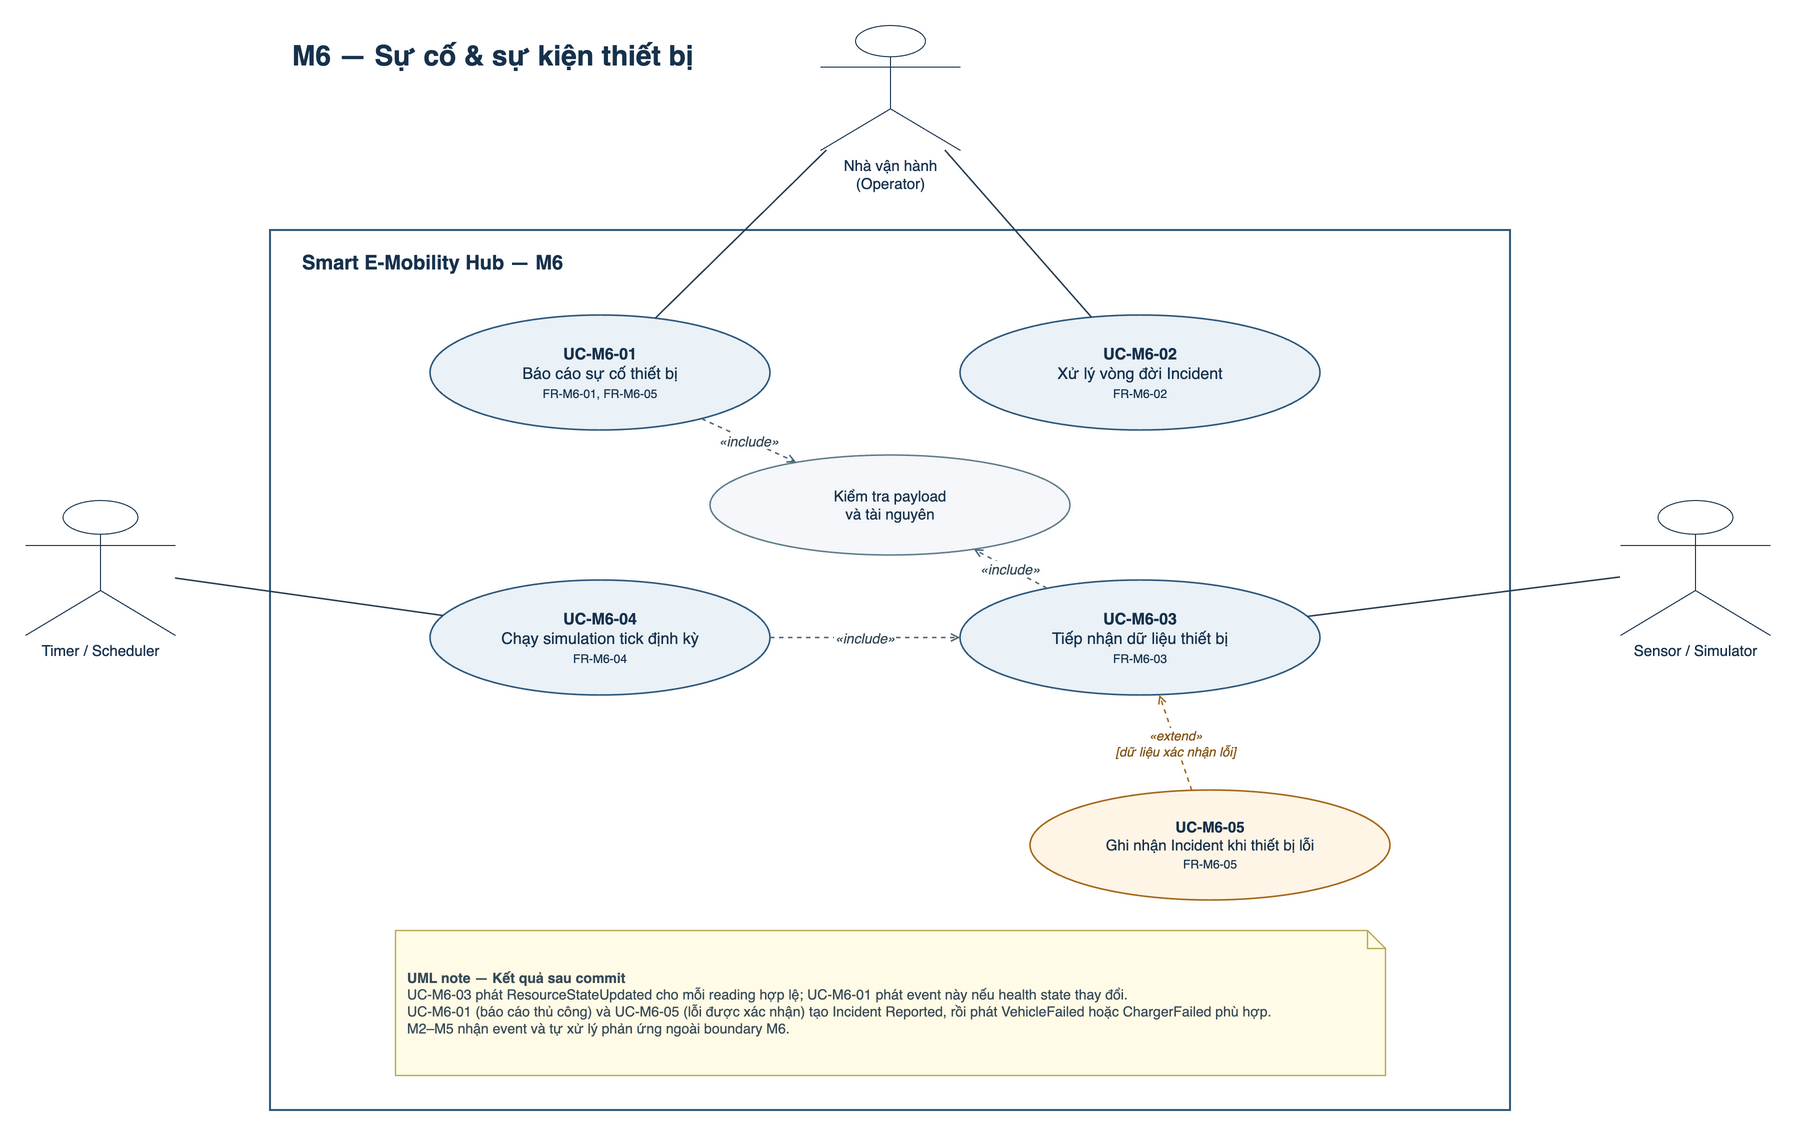

The diagram above was exported from draw.io. Its source (the exported page's mxGraphModel, read from the mxfile embedded in the PNG):
<mxGraphModel dx="1800" dy="1220" grid="1" gridSize="10" guides="1" tooltips="1" connect="1" arrows="1" fold="1" page="1" pageScale="1" pageWidth="1800" pageHeight="1220" math="0" shadow="0">
  <root>
    <mxCell id="0" />
    <mxCell id="1" parent="0" />
    <mxCell id="diagram-title" value="M6 — Sự cố &amp; sự kiện thiết bị" style="text;html=1;align=left;verticalAlign=middle;fontSize=28;fontStyle=1;fontColor=#17324D;" vertex="1" parent="1">
      <mxGeometry x="300" y="28" width="620" height="55" as="geometry" />
    </mxCell>
    <mxCell id="m6-boundary" value="" style="rounded=0;whiteSpace=wrap;html=1;fillColor=none;strokeColor=#315A7D;strokeWidth=2;" vertex="1" parent="1">
      <mxGeometry x="280" y="230" width="1240" height="880" as="geometry" />
    </mxCell>
    <mxCell id="boundary-label" value="Smart E-Mobility Hub — M6" style="text;html=1;align=left;verticalAlign=middle;fontSize=20;fontStyle=1;fontColor=#17324D;" vertex="1" parent="1">
      <mxGeometry x="310" y="243" width="450" height="38" as="geometry" />
    </mxCell>
    <mxCell id="actor-operator" value="Nhà vận hành&#10;(Operator)" style="shape=umlActor;verticalLabelPosition=bottom;verticalAlign=top;html=1;outlineConnect=0;fontSize=15;fontColor=#17324D;strokeColor=#17324D;fillColor=#FFFFFF;" vertex="1" parent="1">
      <mxGeometry x="830" y="25" width="140" height="125" as="geometry" />
    </mxCell>
    <mxCell id="actor-timer" value="Timer / Scheduler" style="shape=umlActor;verticalLabelPosition=bottom;verticalAlign=top;html=1;outlineConnect=0;fontSize=15;fontColor=#17324D;strokeColor=#17324D;fillColor=#FFFFFF;" vertex="1" parent="1">
      <mxGeometry x="35" y="500" width="150" height="135" as="geometry" />
    </mxCell>
    <mxCell id="actor-sensor" value="Sensor / Simulator" style="shape=umlActor;verticalLabelPosition=bottom;verticalAlign=top;html=1;outlineConnect=0;fontSize=15;fontColor=#17324D;strokeColor=#17324D;fillColor=#FFFFFF;" vertex="1" parent="1">
      <mxGeometry x="1630" y="500" width="150" height="135" as="geometry" />
    </mxCell>
    <mxCell id="uc-report" value="&lt;b&gt;UC-M6-01&lt;/b&gt;&lt;br&gt;Báo cáo sự cố thiết bị&lt;br&gt;&lt;font style=&quot;font-size:12px&quot;&gt;FR-M6-01, FR-M6-05&lt;/font&gt;" style="ellipse;whiteSpace=wrap;html=1;aspect=fixed;fillColor=#EAF2F8;strokeColor=#315A7D;strokeWidth=1.6;fontColor=#17324D;fontSize=16;align=center;verticalAlign=middle;spacing=10;" vertex="1" parent="1">
      <mxGeometry x="440" y="315" width="340" height="115" as="geometry" />
    </mxCell>
    <mxCell id="uc-lifecycle" value="&lt;b&gt;UC-M6-02&lt;/b&gt;&lt;br&gt;Xử lý vòng đời Incident&lt;br&gt;&lt;font style=&quot;font-size:12px&quot;&gt;FR-M6-02&lt;/font&gt;" style="ellipse;whiteSpace=wrap;html=1;aspect=fixed;fillColor=#EAF2F8;strokeColor=#315A7D;strokeWidth=1.6;fontColor=#17324D;fontSize=16;align=center;verticalAlign=middle;spacing=10;" vertex="1" parent="1">
      <mxGeometry x="970" y="315" width="360" height="115" as="geometry" />
    </mxCell>
    <mxCell id="uc-simulation" value="&lt;b&gt;UC-M6-04&lt;/b&gt;&lt;br&gt;Chạy simulation tick định kỳ&lt;br&gt;&lt;font style=&quot;font-size:12px&quot;&gt;FR-M6-04&lt;/font&gt;" style="ellipse;whiteSpace=wrap;html=1;aspect=fixed;fillColor=#EAF2F8;strokeColor=#315A7D;strokeWidth=1.6;fontColor=#17324D;fontSize=16;align=center;verticalAlign=middle;spacing=10;" vertex="1" parent="1">
      <mxGeometry x="440" y="580" width="340" height="115" as="geometry" />
    </mxCell>
    <mxCell id="uc-device-data" value="&lt;b&gt;UC-M6-03&lt;/b&gt;&lt;br&gt;Tiếp nhận dữ liệu thiết bị&lt;br&gt;&lt;font style=&quot;font-size:12px&quot;&gt;FR-M6-03&lt;/font&gt;" style="ellipse;whiteSpace=wrap;html=1;aspect=fixed;fillColor=#EAF2F8;strokeColor=#315A7D;strokeWidth=1.6;fontColor=#17324D;fontSize=16;align=center;verticalAlign=middle;spacing=10;" vertex="1" parent="1">
      <mxGeometry x="970" y="580" width="360" height="115" as="geometry" />
    </mxCell>
    <mxCell id="uc-validate" value="Kiểm tra payload&#10;và tài nguyên" style="ellipse;whiteSpace=wrap;html=1;aspect=fixed;fillColor=#F5F7FA;strokeColor=#607D8B;strokeWidth=1.5;fontColor=#17324D;fontSize=15;align=center;verticalAlign=middle;spacing=10;" vertex="1" parent="1">
      <mxGeometry x="720" y="455" width="360" height="100" as="geometry" />
    </mxCell>
    <mxCell id="uc-record-failure" value="&lt;b&gt;UC-M6-05&lt;/b&gt;&lt;br&gt;Ghi nhận Incident khi thiết bị lỗi&lt;br&gt;&lt;font style=&quot;font-size:12px&quot;&gt;FR-M6-05&lt;/font&gt;" style="ellipse;whiteSpace=wrap;html=1;aspect=fixed;fillColor=#FFF5E6;strokeColor=#A66A1F;strokeWidth=1.6;fontColor=#17324D;fontSize=15;align=center;verticalAlign=middle;spacing=10;" vertex="1" parent="1">
      <mxGeometry x="1040" y="790" width="360" height="110" as="geometry" />
    </mxCell>
    <mxCell id="event-note" value="&lt;b&gt;UML note — Kết quả sau commit&lt;/b&gt;&lt;br&gt;UC-M6-03 phát ResourceStateUpdated cho mỗi reading hợp lệ; UC-M6-01 phát event này nếu health state thay đổi.&lt;br&gt;UC-M6-01 (báo cáo thủ công) và UC-M6-05 (lỗi được xác nhận) tạo Incident Reported, rồi phát VehicleFailed hoặc ChargerFailed phù hợp.&lt;br&gt;M2–M5 nhận event và tự xử lý phản ứng ngoài boundary M6." style="shape=note;whiteSpace=wrap;html=1;size=18;fillColor=#FFFBE6;strokeColor=#B7A44A;strokeWidth=1.2;fontColor=#394B59;fontSize=14;align=left;verticalAlign=middle;spacing=12;" vertex="1" parent="1">
      <mxGeometry x="405" y="930" width="990" height="145" as="geometry" />
    </mxCell>
    <mxCell id="assoc-operator-report" edge="1" parent="1" source="actor-operator" target="uc-report" style="endArrow=none;startArrow=none;strokeColor=#263B4F;strokeWidth=1.5;">
      <mxGeometry relative="1" as="geometry" />
    </mxCell>
    <mxCell id="assoc-operator-lifecycle" edge="1" parent="1" source="actor-operator" target="uc-lifecycle" style="endArrow=none;startArrow=none;strokeColor=#263B4F;strokeWidth=1.5;">
      <mxGeometry relative="1" as="geometry" />
    </mxCell>
    <mxCell id="assoc-timer-simulation" edge="1" parent="1" source="actor-timer" target="uc-simulation" style="endArrow=none;startArrow=none;strokeColor=#263B4F;strokeWidth=1.5;">
      <mxGeometry relative="1" as="geometry" />
    </mxCell>
    <mxCell id="assoc-sensor-data" edge="1" parent="1" source="actor-sensor" target="uc-device-data" style="endArrow=none;startArrow=none;strokeColor=#263B4F;strokeWidth=1.5;">
      <mxGeometry relative="1" as="geometry" />
    </mxCell>
    <mxCell id="include-report-validation" value="«include»" edge="1" parent="1" source="uc-report" target="uc-validate" style="endArrow=open;endFill=0;dashed=1;strokeColor=#526777;strokeWidth=1.5;fontColor=#344955;fontSize=14;fontStyle=2;labelBackgroundColor=#FFFFFF;">
      <mxGeometry relative="1" as="geometry" />
    </mxCell>
    <mxCell id="include-data-validation" value="«include»" edge="1" parent="1" source="uc-device-data" target="uc-validate" style="endArrow=open;endFill=0;dashed=1;strokeColor=#526777;strokeWidth=1.5;fontColor=#344955;fontSize=14;fontStyle=2;labelBackgroundColor=#FFFFFF;">
      <mxGeometry relative="1" as="geometry" />
    </mxCell>
    <mxCell id="include-simulation-data" value="«include»" edge="1" parent="1" source="uc-simulation" target="uc-device-data" style="endArrow=open;endFill=0;dashed=1;strokeColor=#526777;strokeWidth=1.5;fontColor=#344955;fontSize=14;fontStyle=2;labelBackgroundColor=#FFFFFF;">
      <mxGeometry relative="1" as="geometry" />
    </mxCell>
    <mxCell id="extend-record-failure" value="«extend»&#10;[dữ liệu xác nhận lỗi]" edge="1" parent="1" source="uc-record-failure" target="uc-device-data" style="endArrow=open;endFill=0;dashed=1;strokeColor=#A66A1F;strokeWidth=1.5;fontColor=#855617;fontSize=13;fontStyle=2;labelBackgroundColor=#FFFFFF;">
      <mxGeometry relative="1" as="geometry" />
    </mxCell>
  </root>
</mxGraphModel>